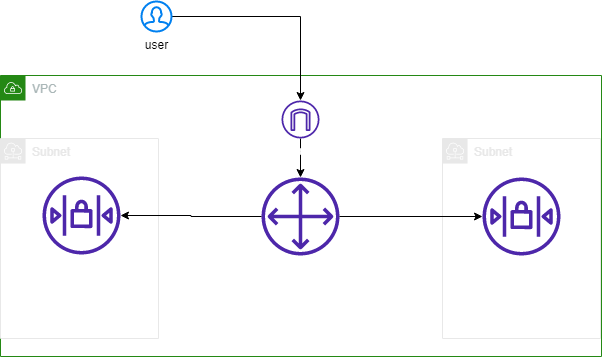

The diagram above was exported from draw.io. Its source (the exported page's mxGraphModel, read from the mxfile embedded in the PNG):
<mxGraphModel dx="880" dy="526" grid="0" gridSize="10" guides="1" tooltips="1" connect="1" arrows="1" fold="1" page="1" pageScale="1" pageWidth="827" pageHeight="1169" math="0" shadow="0">
  <root>
    <mxCell id="0" />
    <mxCell id="1" parent="0" />
    <mxCell id="bwna5UGpQ-v9hbCgZoMx-2" value="" style="group" vertex="1" connectable="0" parent="1">
      <mxGeometry x="113" y="58" width="601" height="355" as="geometry" />
    </mxCell>
    <mxCell id="bwna5UGpQ-v9hbCgZoMx-3" value="" style="sketch=0;outlineConnect=0;fontColor=#232F3E;gradientColor=none;fillColor=#4D27AA;strokeColor=none;dashed=0;verticalLabelPosition=bottom;verticalAlign=top;align=center;html=1;fontSize=12;fontStyle=0;aspect=fixed;pointerEvents=1;shape=mxgraph.aws4.customer_gateway;" vertex="1" parent="bwna5UGpQ-v9hbCgZoMx-2">
      <mxGeometry x="261" y="176" width="78" height="78" as="geometry" />
    </mxCell>
    <mxCell id="bwna5UGpQ-v9hbCgZoMx-4" value="" style="edgeStyle=orthogonalEdgeStyle;rounded=0;orthogonalLoop=1;jettySize=auto;html=1;" edge="1" parent="bwna5UGpQ-v9hbCgZoMx-2" source="bwna5UGpQ-v9hbCgZoMx-5" target="bwna5UGpQ-v9hbCgZoMx-3">
      <mxGeometry relative="1" as="geometry" />
    </mxCell>
    <mxCell id="bwna5UGpQ-v9hbCgZoMx-5" value="&lt;font color=&quot;#ffffff&quot;&gt;Internet Gateway&lt;/font&gt;" style="sketch=0;outlineConnect=0;fontColor=#232F3E;gradientColor=none;fillColor=#4D27AA;strokeColor=none;dashed=0;verticalLabelPosition=bottom;verticalAlign=top;align=center;html=1;fontSize=12;fontStyle=0;aspect=fixed;pointerEvents=1;shape=mxgraph.aws4.internet_gateway;" vertex="1" parent="bwna5UGpQ-v9hbCgZoMx-2">
      <mxGeometry x="281" y="99" width="38" height="38" as="geometry" />
    </mxCell>
    <mxCell id="bwna5UGpQ-v9hbCgZoMx-6" value="VPC" style="points=[[0,0],[0.25,0],[0.5,0],[0.75,0],[1,0],[1,0.25],[1,0.5],[1,0.75],[1,1],[0.75,1],[0.5,1],[0.25,1],[0,1],[0,0.75],[0,0.5],[0,0.25]];outlineConnect=0;gradientColor=none;html=1;whiteSpace=wrap;fontSize=12;fontStyle=0;container=1;pointerEvents=0;collapsible=0;recursiveResize=0;shape=mxgraph.aws4.group;grIcon=mxgraph.aws4.group_vpc;strokeColor=#248814;fillColor=none;verticalAlign=top;align=left;spacingLeft=30;fontColor=#AAB7B8;dashed=0;" vertex="1" parent="bwna5UGpQ-v9hbCgZoMx-2">
      <mxGeometry y="74" width="601" height="281" as="geometry" />
    </mxCell>
    <mxCell id="bwna5UGpQ-v9hbCgZoMx-7" value="&lt;font color=&quot;#ffffff&quot;&gt;Nerwork Access Control List&lt;/font&gt;" style="sketch=0;outlineConnect=0;fontColor=#232F3E;gradientColor=none;fillColor=#4D27AA;strokeColor=none;dashed=0;verticalLabelPosition=bottom;verticalAlign=top;align=center;html=1;fontSize=12;fontStyle=0;aspect=fixed;pointerEvents=1;shape=mxgraph.aws4.network_access_control_list;" vertex="1" parent="bwna5UGpQ-v9hbCgZoMx-6">
      <mxGeometry x="482" y="102" width="78" height="78" as="geometry" />
    </mxCell>
    <mxCell id="bwna5UGpQ-v9hbCgZoMx-8" value="Subnet" style="sketch=0;outlineConnect=0;gradientColor=none;html=1;whiteSpace=wrap;fontSize=12;fontStyle=0;shape=mxgraph.aws4.group;grIcon=mxgraph.aws4.group_subnet;strokeColor=#E8E8E8;fillColor=none;verticalAlign=top;align=left;spacingLeft=30;fontColor=#E8E8E8;dashed=0;" vertex="1" parent="bwna5UGpQ-v9hbCgZoMx-6">
      <mxGeometry x="442" y="63" width="158" height="200" as="geometry" />
    </mxCell>
    <mxCell id="bwna5UGpQ-v9hbCgZoMx-9" value="Subnet" style="sketch=0;outlineConnect=0;gradientColor=none;html=1;whiteSpace=wrap;fontSize=12;fontStyle=0;shape=mxgraph.aws4.group;grIcon=mxgraph.aws4.group_subnet;strokeColor=#E8E8E8;fillColor=none;verticalAlign=top;align=left;spacingLeft=30;fontColor=#E8E8E8;dashed=0;" vertex="1" parent="bwna5UGpQ-v9hbCgZoMx-6">
      <mxGeometry y="63" width="158" height="200" as="geometry" />
    </mxCell>
    <mxCell id="bwna5UGpQ-v9hbCgZoMx-10" style="edgeStyle=orthogonalEdgeStyle;rounded=0;orthogonalLoop=1;jettySize=auto;html=1;" edge="1" parent="bwna5UGpQ-v9hbCgZoMx-2" source="bwna5UGpQ-v9hbCgZoMx-3" target="bwna5UGpQ-v9hbCgZoMx-7">
      <mxGeometry relative="1" as="geometry" />
    </mxCell>
    <mxCell id="bwna5UGpQ-v9hbCgZoMx-11" value="&lt;font color=&quot;#ffffff&quot;&gt;Nerwork Access Control List&lt;/font&gt;" style="sketch=0;outlineConnect=0;fontColor=#232F3E;gradientColor=none;fillColor=#4D27AA;strokeColor=none;dashed=0;verticalLabelPosition=bottom;verticalAlign=top;align=center;html=1;fontSize=12;fontStyle=0;aspect=fixed;pointerEvents=1;shape=mxgraph.aws4.network_access_control_list;" vertex="1" parent="bwna5UGpQ-v9hbCgZoMx-2">
      <mxGeometry x="42" y="175" width="78" height="78" as="geometry" />
    </mxCell>
    <mxCell id="bwna5UGpQ-v9hbCgZoMx-12" style="edgeStyle=orthogonalEdgeStyle;rounded=0;orthogonalLoop=1;jettySize=auto;html=1;" edge="1" parent="bwna5UGpQ-v9hbCgZoMx-2" source="bwna5UGpQ-v9hbCgZoMx-3" target="bwna5UGpQ-v9hbCgZoMx-11">
      <mxGeometry relative="1" as="geometry" />
    </mxCell>
    <mxCell id="bwna5UGpQ-v9hbCgZoMx-13" style="edgeStyle=orthogonalEdgeStyle;rounded=0;orthogonalLoop=1;jettySize=auto;html=1;" edge="1" parent="bwna5UGpQ-v9hbCgZoMx-2" source="bwna5UGpQ-v9hbCgZoMx-14" target="bwna5UGpQ-v9hbCgZoMx-5">
      <mxGeometry relative="1" as="geometry" />
    </mxCell>
    <mxCell id="bwna5UGpQ-v9hbCgZoMx-14" value="user" style="html=1;verticalLabelPosition=bottom;align=center;labelBackgroundColor=none;verticalAlign=top;strokeWidth=2;strokeColor=#0080F0;shadow=0;dashed=0;shape=mxgraph.ios7.icons.user;" vertex="1" parent="bwna5UGpQ-v9hbCgZoMx-2">
      <mxGeometry x="141" width="30" height="30" as="geometry" />
    </mxCell>
  </root>
</mxGraphModel>